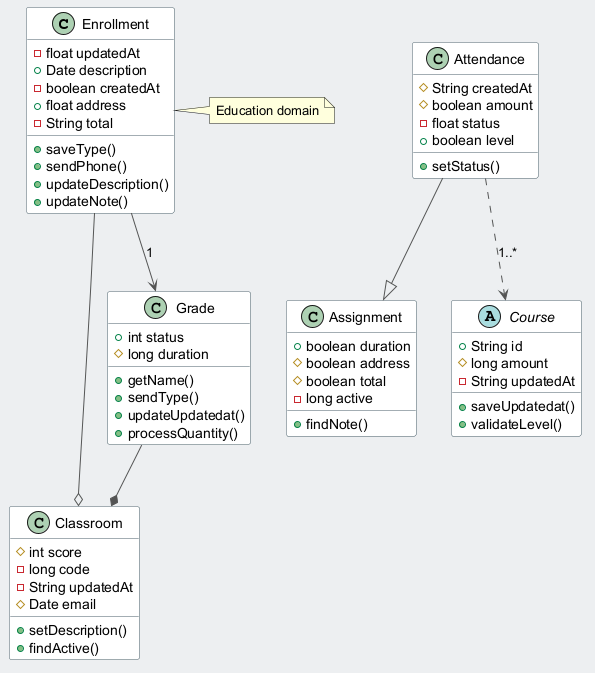

The diagram above was rendered by PlantUML. Its source (embedded in the PNG):
@startuml
skinparam backgroundColor #ECEFF1
skinparam classBackgroundColor #FFFFFF
skinparam classBorderColor #455A64
skinparam ArrowColor #555555
class Enrollment {
  -float updatedAt
  +Date description
  -boolean createdAt
  +float address
  -String total
  +saveType()
  +sendPhone()
  +updateDescription()
  +updateNote()
}
class Attendance {
  #String createdAt
  #boolean amount
  -float status
  +boolean level
  +setStatus()
}
class Assignment {
  +boolean duration
  #boolean address
  #boolean total
  -long active
  +findNote()
}
class Classroom {
  #int score
  -long code
  -String updatedAt
  #Date email
  +setDescription()
  +findActive()
}
abstract class Course {
  +String id
  #long amount
  -String updatedAt
  +saveUpdatedat()
  +validateLevel()
}
class Grade {
  +int status
  #long duration
  +getName()
  +sendType()
  +updateUpdatedat()
  +processQuantity()
}
Enrollment --> Grade : "1"
Grade --* Classroom
Enrollment --o Classroom
Attendance ..> Course : "1..*"
Attendance --|> Assignment
note right of Enrollment : Education domain
@enduml